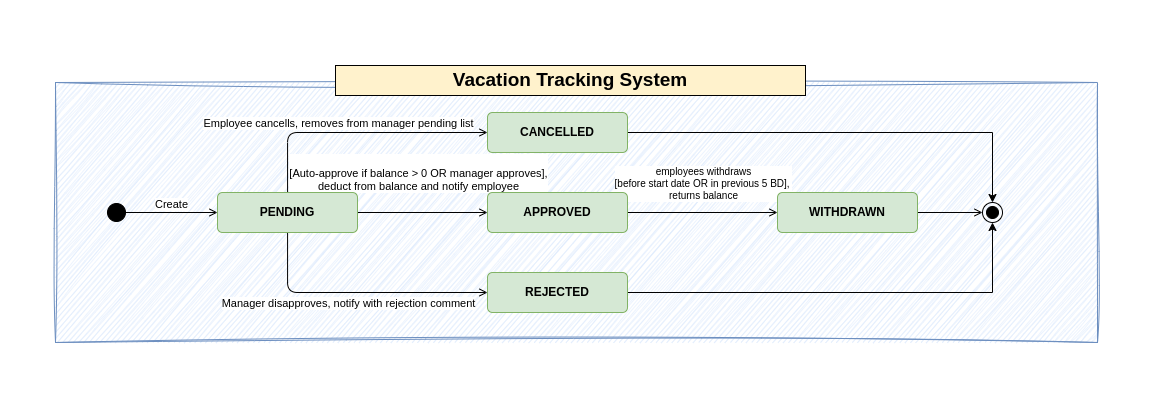

The diagram above was exported from draw.io. Its source (the exported page's mxGraphModel, read from the mxfile embedded in the PNG):
<mxGraphModel dx="6501" dy="3008" grid="1" gridSize="10" guides="1" tooltips="1" connect="1" arrows="1" fold="1" page="1" pageScale="1" pageWidth="850" pageHeight="1100" background="none" math="0" shadow="0">
  <root>
    <mxCell id="0" />
    <mxCell id="1" parent="0" />
    <mxCell id="2" value="" style="rounded=0;whiteSpace=wrap;html=1;fillColor=#dae8fc;strokeColor=#6c8ebf;sketch=1;curveFitting=1;jiggle=2;" vertex="1" parent="1">
      <mxGeometry x="-2772" y="3910" width="1042" height="260" as="geometry" />
    </mxCell>
    <mxCell id="3" value="" style="ellipse;html=1;shape=endState;fillColor=strokeColor;" vertex="1" parent="1">
      <mxGeometry x="-1845" y="4030" width="20" height="20" as="geometry" />
    </mxCell>
    <mxCell id="4" style="rounded=0;orthogonalLoop=1;jettySize=auto;html=1;entryX=0;entryY=0.5;entryDx=0;entryDy=0;endArrow=open;endFill=0;" edge="1" source="6" target="12" parent="1">
      <mxGeometry relative="1" as="geometry" />
    </mxCell>
    <mxCell id="5" value="Create" style="edgeLabel;html=1;align=center;verticalAlign=middle;resizable=0;points=[];" vertex="1" connectable="0" parent="4">
      <mxGeometry x="-0.0217" y="3" relative="1" as="geometry">
        <mxPoint y="-6" as="offset" />
      </mxGeometry>
    </mxCell>
    <mxCell id="6" value="" style="ellipse;fillColor=strokeColor;html=1;" vertex="1" parent="1">
      <mxGeometry x="-2720" y="4031" width="18" height="18" as="geometry" />
    </mxCell>
    <mxCell id="7" style="edgeStyle=orthogonalEdgeStyle;rounded=1;orthogonalLoop=1;jettySize=auto;html=1;entryX=0;entryY=0.5;entryDx=0;entryDy=0;endArrow=open;endFill=0;curved=0;" edge="1" source="12" target="15" parent="1">
      <mxGeometry relative="1" as="geometry" />
    </mxCell>
    <mxCell id="8" value="&lt;br&gt;&lt;div&gt;&lt;span style=&quot;background-color: light-dark(#ffffff, var(--ge-dark-color, #121212)); color: light-dark(rgb(0, 0, 0), rgb(255, 255, 255));&quot;&gt;[Auto-approve if balance &amp;gt; 0 OR manager approves],&lt;br&gt;&lt;/span&gt;&lt;/div&gt;&lt;div&gt;deduct from balance and notify employee&lt;/div&gt;" style="edgeLabel;html=1;align=center;verticalAlign=middle;resizable=0;points=[];" vertex="1" connectable="0" parent="7">
      <mxGeometry x="-0.1818" relative="1" as="geometry">
        <mxPoint x="7" y="-40" as="offset" />
      </mxGeometry>
    </mxCell>
    <mxCell id="9" style="edgeStyle=orthogonalEdgeStyle;rounded=1;orthogonalLoop=1;jettySize=auto;html=1;entryX=0;entryY=0.5;entryDx=0;entryDy=0;endArrow=open;endFill=0;curved=0;" edge="1" source="12" target="17" parent="1">
      <mxGeometry relative="1" as="geometry">
        <Array as="points">
          <mxPoint x="-2540" y="4120" />
        </Array>
      </mxGeometry>
    </mxCell>
    <mxCell id="10" style="edgeStyle=orthogonalEdgeStyle;rounded=1;orthogonalLoop=1;jettySize=auto;html=1;entryX=0;entryY=0.5;entryDx=0;entryDy=0;endArrow=open;endFill=0;curved=0;" edge="1" source="12" target="19" parent="1">
      <mxGeometry relative="1" as="geometry">
        <Array as="points">
          <mxPoint x="-2540" y="3960" />
        </Array>
      </mxGeometry>
    </mxCell>
    <mxCell id="11" value="Employee cancells, removes from manager pending list" style="edgeLabel;html=1;align=center;verticalAlign=middle;resizable=0;points=[];" vertex="1" connectable="0" parent="10">
      <mxGeometry x="-0.0357" y="3" relative="1" as="geometry">
        <mxPoint x="-15" y="-7" as="offset" />
      </mxGeometry>
    </mxCell>
    <mxCell id="12" value="PENDING" style="html=1;align=center;verticalAlign=middle;rounded=1;absoluteArcSize=1;arcSize=10;dashed=0;whiteSpace=wrap;fillColor=#d5e8d4;strokeColor=#82b366;fontStyle=1" vertex="1" parent="1">
      <mxGeometry x="-2610" y="4020" width="140" height="40" as="geometry" />
    </mxCell>
    <mxCell id="13" style="rounded=1;orthogonalLoop=1;jettySize=auto;html=1;entryX=0;entryY=0.5;entryDx=0;entryDy=0;endArrow=open;endFill=0;curved=0;" edge="1" source="15" target="21" parent="1">
      <mxGeometry relative="1" as="geometry" />
    </mxCell>
    <mxCell id="14" value="&lt;font&gt;employees withdraws &lt;br&gt;[before start date OR in previous 5 BD],&amp;nbsp;&lt;/font&gt;&lt;div&gt;&lt;font&gt;returns balance&lt;/font&gt;&lt;/div&gt;" style="edgeLabel;html=1;align=center;verticalAlign=middle;resizable=0;points=[];fontSize=10;" vertex="1" connectable="0" parent="13">
      <mxGeometry x="-0.3111" relative="1" as="geometry">
        <mxPoint x="23" y="-30" as="offset" />
      </mxGeometry>
    </mxCell>
    <mxCell id="15" value="APPROVED" style="html=1;align=center;verticalAlign=middle;rounded=1;absoluteArcSize=1;arcSize=10;dashed=0;whiteSpace=wrap;fillColor=#d5e8d4;strokeColor=#82b366;fontStyle=1" vertex="1" parent="1">
      <mxGeometry x="-2340" y="4020" width="140" height="40" as="geometry" />
    </mxCell>
    <mxCell id="16" style="edgeStyle=orthogonalEdgeStyle;rounded=0;orthogonalLoop=1;jettySize=auto;html=1;entryX=0.5;entryY=1;entryDx=0;entryDy=0;" edge="1" source="17" target="3" parent="1">
      <mxGeometry relative="1" as="geometry">
        <mxPoint x="-1830" y="4120" as="targetPoint" />
      </mxGeometry>
    </mxCell>
    <mxCell id="17" value="REJECTED" style="html=1;align=center;verticalAlign=middle;rounded=1;absoluteArcSize=1;arcSize=10;dashed=0;whiteSpace=wrap;fillColor=#d5e8d4;strokeColor=#82b366;fontStyle=1" vertex="1" parent="1">
      <mxGeometry x="-2340" y="4100" width="140" height="40" as="geometry" />
    </mxCell>
    <mxCell id="18" style="edgeStyle=orthogonalEdgeStyle;rounded=0;orthogonalLoop=1;jettySize=auto;html=1;entryX=0.5;entryY=0;entryDx=0;entryDy=0;" edge="1" source="19" target="3" parent="1">
      <mxGeometry relative="1" as="geometry" />
    </mxCell>
    <mxCell id="19" value="CANCELLED" style="html=1;align=center;verticalAlign=middle;rounded=1;absoluteArcSize=1;arcSize=10;dashed=0;whiteSpace=wrap;fillColor=#d5e8d4;strokeColor=#82b366;fontStyle=1" vertex="1" parent="1">
      <mxGeometry x="-2340" y="3940" width="140" height="40" as="geometry" />
    </mxCell>
    <mxCell id="20" style="rounded=1;orthogonalLoop=1;jettySize=auto;html=1;entryX=0;entryY=0.5;entryDx=0;entryDy=0;endArrow=open;endFill=0;curved=0;" edge="1" source="21" target="3" parent="1">
      <mxGeometry relative="1" as="geometry" />
    </mxCell>
    <mxCell id="21" value="WITHDRAWN" style="html=1;align=center;verticalAlign=middle;rounded=1;absoluteArcSize=1;arcSize=10;dashed=0;whiteSpace=wrap;fillColor=#d5e8d4;strokeColor=#82b366;fontStyle=1" vertex="1" parent="1">
      <mxGeometry x="-2050" y="4020" width="140" height="40" as="geometry" />
    </mxCell>
    <mxCell id="22" value="Manager disapproves, notify with rejection comment" style="edgeLabel;html=1;align=center;verticalAlign=middle;resizable=0;points=[];" vertex="1" connectable="0" parent="1">
      <mxGeometry x="-2480" y="4130" as="geometry" />
    </mxCell>
    <mxCell id="23" value="&lt;h3&gt;&lt;font style=&quot;font-size: 19px;&quot; face=&quot;Helvetica&quot;&gt;Vacation Tracking System&lt;/font&gt;&lt;/h3&gt;" style="text;html=1;align=center;verticalAlign=middle;whiteSpace=wrap;rounded=0;glass=0;fillColor=#fff2cc;strokeColor=light-dark(#000000, #6d5100);fontFamily=Lucida Console;container=0;" vertex="1" parent="1">
      <mxGeometry x="-2492" y="3893" width="470" height="30" as="geometry" />
    </mxCell>
  </root>
</mxGraphModel>